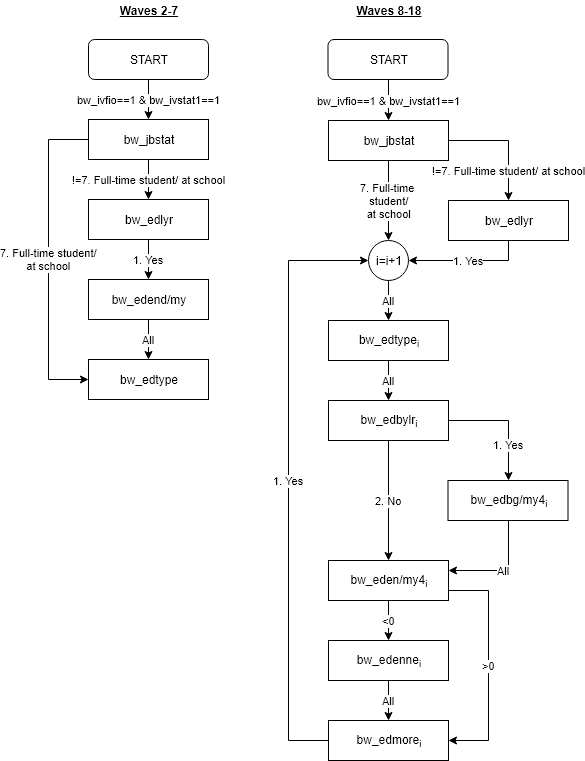

The diagram above was exported from draw.io. Its source (the exported page's mxGraphModel, read from the mxfile embedded in the PNG):
<mxGraphModel dx="1394" dy="848" grid="1" gridSize="10" guides="1" tooltips="1" connect="1" arrows="1" fold="1" page="1" pageScale="1" pageWidth="827" pageHeight="1169" math="0" shadow="0">
  <root>
    <mxCell id="0" />
    <mxCell id="1" parent="0" />
    <mxCell id="4Zpqhh_BqutwNtx-sxW5-9" value="!=7. Full-time student/ at school" style="edgeStyle=orthogonalEdgeStyle;rounded=0;orthogonalLoop=1;jettySize=auto;html=1;exitX=1;exitY=0.5;exitDx=0;exitDy=0;entryX=0.5;entryY=0;entryDx=0;entryDy=0;" parent="1" source="4Zpqhh_BqutwNtx-sxW5-11" target="4Zpqhh_BqutwNtx-sxW5-13" edge="1">
      <mxGeometry x="0.5" relative="1" as="geometry">
        <mxPoint as="offset" />
      </mxGeometry>
    </mxCell>
    <mxCell id="4Zpqhh_BqutwNtx-sxW5-10" value="7. Full-time &lt;br&gt;student/&lt;br&gt;at school" style="edgeStyle=orthogonalEdgeStyle;rounded=0;orthogonalLoop=1;jettySize=auto;html=1;exitX=0.5;exitY=1;exitDx=0;exitDy=0;entryX=0.5;entryY=0;entryDx=0;entryDy=0;" parent="1" source="4Zpqhh_BqutwNtx-sxW5-11" target="4Zpqhh_BqutwNtx-sxW5-20" edge="1">
      <mxGeometry x="0.3333" relative="1" as="geometry">
        <Array as="points">
          <mxPoint x="400" y="280" />
          <mxPoint x="400" y="280" />
        </Array>
        <mxPoint as="offset" />
      </mxGeometry>
    </mxCell>
    <mxCell id="4Zpqhh_BqutwNtx-sxW5-11" value="bw_jbstat" style="rounded=0;whiteSpace=wrap;html=1;" parent="1" vertex="1">
      <mxGeometry x="360" y="200" width="120" height="40" as="geometry" />
    </mxCell>
    <mxCell id="4Zpqhh_BqutwNtx-sxW5-12" value="1. Yes" style="edgeStyle=orthogonalEdgeStyle;rounded=0;orthogonalLoop=1;jettySize=auto;html=1;exitX=0.5;exitY=1;exitDx=0;exitDy=0;entryX=1;entryY=0.5;entryDx=0;entryDy=0;" parent="1" source="4Zpqhh_BqutwNtx-sxW5-13" target="4Zpqhh_BqutwNtx-sxW5-20" edge="1">
      <mxGeometry relative="1" as="geometry" />
    </mxCell>
    <mxCell id="4Zpqhh_BqutwNtx-sxW5-13" value="bw_edlyr" style="rounded=0;whiteSpace=wrap;html=1;" parent="1" vertex="1">
      <mxGeometry x="480" y="280" width="120" height="40" as="geometry" />
    </mxCell>
    <mxCell id="4Zpqhh_BqutwNtx-sxW5-14" value="1. Yes" style="edgeStyle=orthogonalEdgeStyle;rounded=0;orthogonalLoop=1;jettySize=auto;html=1;exitX=1;exitY=0.5;exitDx=0;exitDy=0;entryX=0.5;entryY=0;entryDx=0;entryDy=0;" parent="1" source="4Zpqhh_BqutwNtx-sxW5-16" target="4Zpqhh_BqutwNtx-sxW5-18" edge="1">
      <mxGeometry x="0.4" relative="1" as="geometry">
        <mxPoint as="offset" />
      </mxGeometry>
    </mxCell>
    <mxCell id="4Zpqhh_BqutwNtx-sxW5-15" value="2. No" style="edgeStyle=orthogonalEdgeStyle;rounded=0;orthogonalLoop=1;jettySize=auto;html=1;exitX=0.5;exitY=1;exitDx=0;exitDy=0;entryX=0.5;entryY=0;entryDx=0;entryDy=0;" parent="1" source="4Zpqhh_BqutwNtx-sxW5-16" target="4Zpqhh_BqutwNtx-sxW5-22" edge="1">
      <mxGeometry relative="1" as="geometry" />
    </mxCell>
    <mxCell id="4Zpqhh_BqutwNtx-sxW5-16" value="bw_edbylr&lt;sub&gt;i&lt;/sub&gt;" style="rounded=0;whiteSpace=wrap;html=1;" parent="1" vertex="1">
      <mxGeometry x="360" y="480" width="120" height="40" as="geometry" />
    </mxCell>
    <mxCell id="4Zpqhh_BqutwNtx-sxW5-17" value="All" style="edgeStyle=orthogonalEdgeStyle;rounded=0;orthogonalLoop=1;jettySize=auto;html=1;exitX=0.5;exitY=1;exitDx=0;exitDy=0;entryX=1;entryY=0.25;entryDx=0;entryDy=0;" parent="1" source="4Zpqhh_BqutwNtx-sxW5-18" target="4Zpqhh_BqutwNtx-sxW5-22" edge="1">
      <mxGeometry relative="1" as="geometry" />
    </mxCell>
    <mxCell id="4Zpqhh_BqutwNtx-sxW5-18" value="bw_edbg/my4&lt;sub&gt;i&lt;/sub&gt;" style="rounded=0;whiteSpace=wrap;html=1;" parent="1" vertex="1">
      <mxGeometry x="479.5" y="560" width="120" height="40" as="geometry" />
    </mxCell>
    <mxCell id="4Zpqhh_BqutwNtx-sxW5-19" value="All" style="edgeStyle=orthogonalEdgeStyle;rounded=0;orthogonalLoop=1;jettySize=auto;html=1;exitX=0.5;exitY=1;exitDx=0;exitDy=0;" parent="1" source="4Zpqhh_BqutwNtx-sxW5-20" target="4Zpqhh_BqutwNtx-sxW5-24" edge="1">
      <mxGeometry relative="1" as="geometry">
        <mxPoint x="399.5" y="399" as="targetPoint" />
      </mxGeometry>
    </mxCell>
    <mxCell id="4Zpqhh_BqutwNtx-sxW5-20" value="i=i+1" style="ellipse;whiteSpace=wrap;html=1;aspect=fixed;" parent="1" vertex="1">
      <mxGeometry x="400" y="320" width="40" height="40" as="geometry" />
    </mxCell>
    <mxCell id="4Zpqhh_BqutwNtx-sxW5-51" value="&amp;gt;0" style="edgeStyle=orthogonalEdgeStyle;rounded=0;orthogonalLoop=1;jettySize=auto;html=1;exitX=1;exitY=0.75;exitDx=0;exitDy=0;entryX=1;entryY=0.5;entryDx=0;entryDy=0;" parent="1" source="4Zpqhh_BqutwNtx-sxW5-22" target="4Zpqhh_BqutwNtx-sxW5-26" edge="1">
      <mxGeometry relative="1" as="geometry">
        <Array as="points">
          <mxPoint x="520" y="670" />
          <mxPoint x="520" y="820" />
        </Array>
      </mxGeometry>
    </mxCell>
    <mxCell id="4Zpqhh_BqutwNtx-sxW5-52" value="&amp;lt;0" style="edgeStyle=orthogonalEdgeStyle;rounded=0;orthogonalLoop=1;jettySize=auto;html=1;exitX=0.5;exitY=1;exitDx=0;exitDy=0;entryX=0.5;entryY=0;entryDx=0;entryDy=0;" parent="1" source="4Zpqhh_BqutwNtx-sxW5-22" target="4Zpqhh_BqutwNtx-sxW5-49" edge="1">
      <mxGeometry relative="1" as="geometry" />
    </mxCell>
    <mxCell id="4Zpqhh_BqutwNtx-sxW5-22" value="bw_eden/my4&lt;sub&gt;i&lt;/sub&gt;" style="rounded=0;whiteSpace=wrap;html=1;" parent="1" vertex="1">
      <mxGeometry x="360" y="640" width="120" height="40" as="geometry" />
    </mxCell>
    <mxCell id="4Zpqhh_BqutwNtx-sxW5-23" value="All" style="edgeStyle=orthogonalEdgeStyle;rounded=0;orthogonalLoop=1;jettySize=auto;html=1;exitX=0.5;exitY=1;exitDx=0;exitDy=0;entryX=0.5;entryY=0;entryDx=0;entryDy=0;" parent="1" source="4Zpqhh_BqutwNtx-sxW5-24" target="4Zpqhh_BqutwNtx-sxW5-16" edge="1">
      <mxGeometry relative="1" as="geometry" />
    </mxCell>
    <mxCell id="4Zpqhh_BqutwNtx-sxW5-24" value="bw_edtype&lt;sub&gt;i&lt;/sub&gt;" style="rounded=0;whiteSpace=wrap;html=1;" parent="1" vertex="1">
      <mxGeometry x="360" y="400" width="120" height="40" as="geometry" />
    </mxCell>
    <mxCell id="4Zpqhh_BqutwNtx-sxW5-25" value="1. Yes" style="edgeStyle=orthogonalEdgeStyle;rounded=0;orthogonalLoop=1;jettySize=auto;html=1;entryX=0;entryY=0.5;entryDx=0;entryDy=0;exitX=0;exitY=0.5;exitDx=0;exitDy=0;" parent="1" source="4Zpqhh_BqutwNtx-sxW5-26" target="4Zpqhh_BqutwNtx-sxW5-20" edge="1">
      <mxGeometry relative="1" as="geometry">
        <Array as="points">
          <mxPoint x="320" y="820" />
          <mxPoint x="320" y="340" />
        </Array>
        <mxPoint x="340" y="820" as="sourcePoint" />
      </mxGeometry>
    </mxCell>
    <mxCell id="4Zpqhh_BqutwNtx-sxW5-26" value="bw_edmore&lt;sub&gt;i&lt;/sub&gt;" style="rounded=0;whiteSpace=wrap;html=1;" parent="1" vertex="1">
      <mxGeometry x="360" y="800" width="120" height="40" as="geometry" />
    </mxCell>
    <mxCell id="4Zpqhh_BqutwNtx-sxW5-43" value="bw_ivfio==1 &amp;amp; bw_ivstat1==1" style="edgeStyle=orthogonalEdgeStyle;rounded=0;orthogonalLoop=1;jettySize=auto;html=1;exitX=0.5;exitY=1;exitDx=0;exitDy=0;entryX=0.5;entryY=0;entryDx=0;entryDy=0;" parent="1" source="4Zpqhh_BqutwNtx-sxW5-37" target="4Zpqhh_BqutwNtx-sxW5-29" edge="1">
      <mxGeometry relative="1" as="geometry" />
    </mxCell>
    <mxCell id="4Zpqhh_BqutwNtx-sxW5-37" value="START" style="rounded=1;whiteSpace=wrap;html=1;" parent="1" vertex="1">
      <mxGeometry x="120" y="119" width="120" height="40" as="geometry" />
    </mxCell>
    <mxCell id="4Zpqhh_BqutwNtx-sxW5-44" value="&lt;b&gt;&lt;u&gt;Waves 2-7&lt;/u&gt;&lt;/b&gt;" style="text;html=1;strokeColor=none;fillColor=none;align=center;verticalAlign=middle;whiteSpace=wrap;rounded=0;" parent="1" vertex="1">
      <mxGeometry x="140" y="80" width="80" height="20" as="geometry" />
    </mxCell>
    <mxCell id="4Zpqhh_BqutwNtx-sxW5-46" value="&lt;b&gt;&lt;u&gt;Waves 8-18&lt;/u&gt;&lt;/b&gt;" style="text;html=1;strokeColor=none;fillColor=none;align=center;verticalAlign=middle;whiteSpace=wrap;rounded=0;" parent="1" vertex="1">
      <mxGeometry x="379.5" y="80" width="80" height="20" as="geometry" />
    </mxCell>
    <mxCell id="4Zpqhh_BqutwNtx-sxW5-50" value="All" style="edgeStyle=orthogonalEdgeStyle;rounded=0;orthogonalLoop=1;jettySize=auto;html=1;exitX=0.5;exitY=1;exitDx=0;exitDy=0;entryX=0.5;entryY=0;entryDx=0;entryDy=0;" parent="1" source="4Zpqhh_BqutwNtx-sxW5-49" target="4Zpqhh_BqutwNtx-sxW5-26" edge="1">
      <mxGeometry relative="1" as="geometry" />
    </mxCell>
    <mxCell id="4Zpqhh_BqutwNtx-sxW5-49" value="bw_edenne&lt;sub&gt;i&lt;/sub&gt;" style="rounded=0;whiteSpace=wrap;html=1;" parent="1" vertex="1">
      <mxGeometry x="360" y="720" width="120" height="40" as="geometry" />
    </mxCell>
    <mxCell id="hZJd6Z07Rdf9yqvQpqO2-2" value="bw_ivfio==1 &amp;amp; bw_ivstat1==1" style="edgeStyle=orthogonalEdgeStyle;rounded=0;orthogonalLoop=1;jettySize=auto;html=1;exitX=0.5;exitY=1;exitDx=0;exitDy=0;entryX=0.5;entryY=0;entryDx=0;entryDy=0;" parent="1" source="hZJd6Z07Rdf9yqvQpqO2-1" target="4Zpqhh_BqutwNtx-sxW5-11" edge="1">
      <mxGeometry relative="1" as="geometry" />
    </mxCell>
    <mxCell id="hZJd6Z07Rdf9yqvQpqO2-1" value="START" style="rounded=1;whiteSpace=wrap;html=1;" parent="1" vertex="1">
      <mxGeometry x="359.5" y="119" width="120" height="40" as="geometry" />
    </mxCell>
    <mxCell id="4Zpqhh_BqutwNtx-sxW5-29" value="bw_jbstat" style="rounded=0;whiteSpace=wrap;html=1;" parent="1" vertex="1">
      <mxGeometry x="120" y="199" width="120" height="40" as="geometry" />
    </mxCell>
    <mxCell id="4Zpqhh_BqutwNtx-sxW5-30" value="bw_edtype" style="rounded=0;whiteSpace=wrap;html=1;" parent="1" vertex="1">
      <mxGeometry x="120" y="439" width="120" height="40" as="geometry" />
    </mxCell>
    <mxCell id="4Zpqhh_BqutwNtx-sxW5-31" value="7. Full-time student/&lt;br&gt;at school&lt;br&gt;" style="edgeStyle=orthogonalEdgeStyle;rounded=0;orthogonalLoop=1;jettySize=auto;html=1;exitX=0;exitY=0.5;exitDx=0;exitDy=0;entryX=0;entryY=0.5;entryDx=0;entryDy=0;" parent="1" source="4Zpqhh_BqutwNtx-sxW5-29" target="4Zpqhh_BqutwNtx-sxW5-30" edge="1">
      <mxGeometry relative="1" as="geometry">
        <Array as="points">
          <mxPoint x="80" y="219" />
          <mxPoint x="80" y="459" />
        </Array>
      </mxGeometry>
    </mxCell>
    <mxCell id="4Zpqhh_BqutwNtx-sxW5-32" value="All" style="edgeStyle=orthogonalEdgeStyle;rounded=0;orthogonalLoop=1;jettySize=auto;html=1;" parent="1" source="4Zpqhh_BqutwNtx-sxW5-33" target="4Zpqhh_BqutwNtx-sxW5-30" edge="1">
      <mxGeometry relative="1" as="geometry" />
    </mxCell>
    <mxCell id="4Zpqhh_BqutwNtx-sxW5-33" value="bw_edend/my" style="rounded=0;whiteSpace=wrap;html=1;" parent="1" vertex="1">
      <mxGeometry x="120" y="359" width="120" height="40" as="geometry" />
    </mxCell>
    <mxCell id="4Zpqhh_BqutwNtx-sxW5-34" value="1. Yes" style="edgeStyle=orthogonalEdgeStyle;rounded=0;orthogonalLoop=1;jettySize=auto;html=1;" parent="1" source="4Zpqhh_BqutwNtx-sxW5-35" target="4Zpqhh_BqutwNtx-sxW5-33" edge="1">
      <mxGeometry relative="1" as="geometry" />
    </mxCell>
    <mxCell id="4Zpqhh_BqutwNtx-sxW5-35" value="bw_edlyr" style="rounded=0;whiteSpace=wrap;html=1;" parent="1" vertex="1">
      <mxGeometry x="120" y="279" width="120" height="40" as="geometry" />
    </mxCell>
    <mxCell id="4Zpqhh_BqutwNtx-sxW5-36" value="!=7. Full-time student/ at school" style="edgeStyle=orthogonalEdgeStyle;rounded=0;orthogonalLoop=1;jettySize=auto;html=1;exitX=0.5;exitY=1;exitDx=0;exitDy=0;entryX=0.5;entryY=0;entryDx=0;entryDy=0;" parent="1" source="4Zpqhh_BqutwNtx-sxW5-29" target="4Zpqhh_BqutwNtx-sxW5-35" edge="1">
      <mxGeometry relative="1" as="geometry" />
    </mxCell>
  </root>
</mxGraphModel>